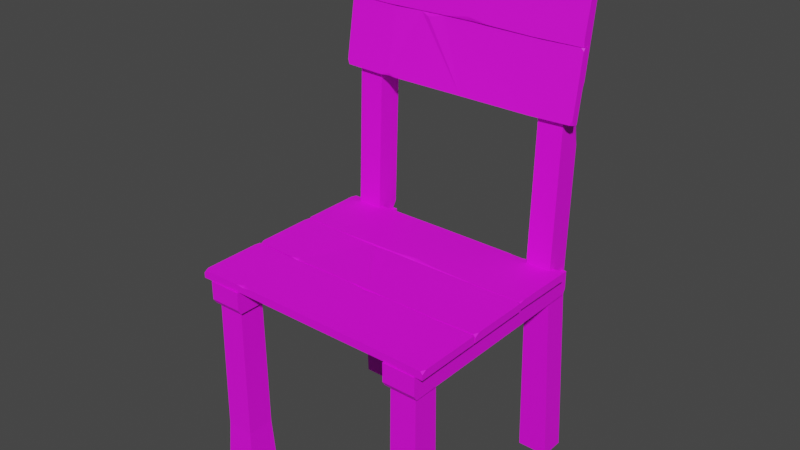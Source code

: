 # Source: Chair_V1.blend  (saved by Blender 2.91.10; exported with 4.5.12 LTS)
import bpy
from mathutils import Matrix  # noqa: F401  (used for matrix-valued properties, if any)

bpy.ops.wm.read_factory_settings(use_empty=True)
scene = bpy.context.scene
scene.name = 'Scene'

# ---- collections
col_collection = bpy.data.collections.new('Collection'); scene.collection.children.link(col_collection)

# ---- images (referenced by path relative to the original .blend; pixels are not part of the script)
import os
ASSET_DIR = os.environ.get("B2B_ASSET_DIR", "")  # directory of the original .blend (textures are referenced by path, not embedded)
HERE = os.path.dirname(os.path.abspath(__file__))  # packed textures are extracted next to this script under _unpacked/

def load_image(name, relpath, width, height, colorspace="sRGB"):
    """Load a texture the original file referenced (path relative to the .blend, or extracted next to this script)."""
    p = next((c for c in (os.path.join(HERE, relpath), os.path.join(ASSET_DIR, relpath)) if relpath and os.path.exists(c)), "")
    if p:
        img = bpy.data.images.load(p, check_existing=True)
        img.name = name
    else:  # same state as the original file: an image datablock whose file is absent (Cycles renders it pink)
        img = bpy.data.images.new(name, width, height)
        img.source = "FILE"
        img.filepath = "//" + (relpath or name)
    img.colorspace_settings.name = colorspace
    return img
img_color2_png_004 = load_image('Color2.png.004', 'Color2.png', 1024, 1024, 'sRGB')

# ---- materials (node trees are filled in below, after node groups)
mat_material_005 = bpy.data.materials.new('Material.005')
mat_material_005.use_transparent_shadow = False

# ---- material node trees
mat_material_005.use_nodes = True; mat_material_005.node_tree.nodes.clear()
_N = mat_material_005.node_tree.nodes; _L = mat_material_005.node_tree.links
n0 = _N.new('ShaderNodeBsdfPrincipled'); n0.name = 'Principled BSDF'; n0.location = (10, 300)
n0.distribution = 'GGX'
n0.subsurface_method = 'BURLEY'
n0.inputs[2].default_value = 0.6
n0.inputs[3].default_value = 1.45
n0.inputs[27].default_value = (0.0, 0.0, 0.0, 1.0)
n0.inputs[28].default_value = 1.0
n1 = _N.new('ShaderNodeOutputMaterial'); n1.name = 'Material Output'; n1.location = (300, 300)
n2 = _N.new('ShaderNodeTexImage'); n2.name = 'Image Texture'; n2.location = (-280, 280)
n2.image = img_color2_png_004
_L.new(n0.outputs[0], n1.inputs[0])
_L.new(n2.outputs[0], n0.inputs[0])
n1.is_active_output = True

# ---- world
world_world = bpy.data.worlds.new('World'); scene.world = world_world
world_world.use_nodes = True; world_world.node_tree.nodes.clear()
_N = world_world.node_tree.nodes; _L = world_world.node_tree.links
n0 = _N.new('ShaderNodeOutputWorld'); n0.name = 'World Output'; n0.location = (300, 300)
n1 = _N.new('ShaderNodeBackground'); n1.name = 'Background'; n1.location = (10, 300)
n1.inputs[0].default_value = (0.05088, 0.05088, 0.05088, 1.0)
_L.new(n1.outputs[0], n0.inputs[0])
n0.is_active_output = True
world_world.color = (0.05088, 0.05088, 0.05088)
world_world.use_sun_shadow = False
world_world.sun_shadow_jitter_overblur = 0.0

# ---- meshes
me_cube_020 = bpy.data.meshes.new('Cube.020')
me_cube_020.from_pydata([(-0.2514, 0.1686, 0.7022), (-0.2516, 0.1902, 0.8311), (0.2476, 0.1687, 0.7027), (0.2476, 0.1902, 0.8311), (-0.1499, 0.1895, 0.8286), (-0.1499, 0.1743, 0.8312), (-0.1514, 0.1681, 0.7008), (-0.1514, 0.1543, 0.7049), (-0.07301, 0.1758, 0.831), (0.01664, 0.1684, 0.7007), (-0.07301, 0.1902, 0.8309), (0.01664, 0.1526, 0.7034), (0.1664, 0.1743, 0.8316), (0.1607, 0.1681, 0.7004), (0.1664, 0.1897, 0.829), (0.1607, 0.1527, 0.703), (-0.1512, 0.1539, 0.7094), (-0.1354, 0.1528, 0.7033), (-0.1514, 0.1556, 0.7029), (-0.1675, 0.1527, 0.7029), (-0.07281, 0.1732, 0.8265), (-0.04111, 0.1754, 0.8329), (-0.07301, 0.178, 0.8329), (-0.09048, 0.1765, 0.8329), (0.2434, 0.1529, 0.7054), (0.2476, 0.1583, 0.7044), (0.2476, 0.1544, 0.7143), (0.2476, 0.1736, 0.8286), (0.2476, 0.1775, 0.8332), (0.242, 0.1744, 0.8336), (-0.247, 0.1529, 0.705), (-0.2514, 0.1544, 0.7142), (-0.2514, 0.1584, 0.7039), (-0.2516, 0.1726, 0.8227), (-0.2495, 0.1744, 0.8337), (-0.2516, 0.1771, 0.8333), (0.2302, 0.225, -1.304e-07), (0.225, 0.2026, 0.399), (0.2302, 0.175, -1.49e-07), (0.225, 0.1528, 0.4027), (0.1697, 0.225, -8.941e-08), (0.1787, 0.1976, 0.399), (0.1697, 0.175, -1.062e-07), (0.175, 0.1528, 0.4027), (0.2205, 0.2109, 0.6975), (0.225, 0.1637, 0.7051), (0.175, 0.2131, 0.6975), (0.175, 0.1637, 0.7051), (0.209, 0.2131, 0.6975), (0.225, 0.2224, 0.7589), (0.225, 0.1954, 0.7002), (0.225, 0.2114, 0.6472), (0.175, 0.2034, 0.4197), (0.175, 0.2037, 0.3806), (0.175, 0.1897, 0.3999), (0.1836, 0.2026, 0.399), (0.225, 0.256, 0.9811), (0.2174, 0.2496, 0.9897), (0.2174, 0.2194, 0.9939), (0.225, 0.2106, 0.9875), (0.1826, 0.2496, 0.9897), (0.175, 0.256, 0.9811), (0.1826, 0.2194, 0.9939), (0.175, 0.2106, 0.9875), (-0.2303, 0.225, -1.08e-07), (-0.225, 0.2026, 0.399), (-0.2303, 0.175, -1.285e-07), (-0.225, 0.1528, 0.4027), (-0.1698, 0.225, -1.49e-07), (-0.1787, 0.1976, 0.399), (-0.1698, 0.175, -8.941e-08), (-0.175, 0.1528, 0.4027), (-0.2205, 0.2109, 0.6975), (-0.225, 0.1637, 0.7051), (-0.175, 0.2131, 0.6975), (-0.175, 0.1637, 0.7051), (-0.209, 0.2131, 0.6975), (-0.225, 0.2224, 0.7589), (-0.225, 0.1954, 0.7002), (-0.225, 0.2114, 0.6472), (-0.175, 0.2034, 0.4197), (-0.175, 0.2037, 0.3806), (-0.175, 0.1897, 0.3999), (-0.1836, 0.2026, 0.399), (-0.225, 0.256, 0.9811), (-0.2174, 0.2496, 0.9897), (-0.2174, 0.2194, 0.9939), (-0.225, 0.2106, 0.9875), (-0.1826, 0.2496, 0.9897), (-0.175, 0.256, 0.9811), (-0.1826, 0.2194, 0.9939), (-0.175, 0.2106, 0.9875), (-0.168, -0.168, -1.36e-07), (-0.1744, -0.1744, 0.4), (-0.168, -0.232, -8.568e-08), (-0.1744, -0.2256, 0.4), (-0.232, -0.168, -9.686e-08), (-0.2256, -0.1744, 0.4), (-0.232, -0.232, -1.229e-07), (-0.2256, -0.2256, 0.4), (-0.1725, -0.1725, 0.09105), (-0.1725, -0.2275, 0.09105), (-0.2275, -0.2275, 0.09105), (-0.2255, -0.1732, 0.09105), (-0.2192, -0.1725, 0.09105), (-0.2288, -0.1712, 0.06556), (-0.2273, -0.1727, 0.1195), (-0.2275, -0.1768, 0.09105), (0.168, -0.232, -1.006e-07), (0.1744, -0.2256, 0.4), (0.168, -0.168, -7.264e-08), (0.1744, -0.1744, 0.4), (0.232, -0.232, -6.333e-08), (0.2256, -0.2256, 0.4), (0.232, -0.168, -1.118e-07), (0.2256, -0.1744, 0.4), (0.1725, -0.2275, 0.09105), (0.1725, -0.1725, 0.09105), (0.2275, -0.1725, 0.09105), (0.2255, -0.2268, 0.09105), (0.2192, -0.2275, 0.09105), (0.2288, -0.2288, 0.06556), (0.2273, -0.2273, 0.1195), (0.2275, -0.2232, 0.09105), (-0.2327, -0.2378, 0.4057), (-0.1673, -0.2378, 0.4057), (-0.2327, 0.1978, 0.4057), (-0.1673, 0.1978, 0.4057), (-0.2327, -0.2319, 0.3595), (-0.2327, -0.2378, 0.3689), (-0.1673, -0.2378, 0.3689), (-0.1673, -0.2319, 0.3595), (-0.2327, 0.1978, 0.3689), (-0.2327, 0.1919, 0.3595), (-0.1673, 0.1919, 0.3595), (-0.1673, 0.1978, 0.3689), (0.1673, -0.2378, 0.4057), (0.2327, -0.2378, 0.4057), (0.1673, 0.1978, 0.4057), (0.2327, 0.1978, 0.4057), (0.1673, -0.2319, 0.3595), (0.1673, -0.2378, 0.3689), (0.2327, -0.2378, 0.3689), (0.2327, -0.2319, 0.3595), (0.1673, 0.1978, 0.3689), (0.1673, 0.1919, 0.3595), (0.2327, 0.1919, 0.3595), (0.2327, 0.1978, 0.3689), (0.2091, 0.161, 0.4021), (0.2091, 0.1924, 0.4021), (-0.2091, 0.161, 0.4021), (-0.2091, 0.1924, 0.4021), (0.2034, 0.161, 0.3651), (0.2091, 0.161, 0.3726), (0.2091, 0.1924, 0.3726), (0.2034, 0.1924, 0.3651), (-0.2091, 0.161, 0.3726), (-0.2034, 0.161, 0.3651), (-0.2034, 0.1924, 0.3651), (-0.2091, 0.1924, 0.3726), (-0.2516, -0.237, 0.4062), (-0.2516, -0.1026, 0.4062), (0.2476, -0.237, 0.4062), (0.2476, -0.1026, 0.4062), (-0.1499, -0.1051, 0.4065), (-0.1499, -0.1051, 0.4219), (-0.1536, -0.2345, 0.4065), (-0.1536, -0.2328, 0.4208), (0.01384, -0.1051, 0.4204), (0.01761, -0.2348, 0.4062), (0.01384, -0.1028, 0.4062), (0.01761, -0.2348, 0.4222), (0.1664, -0.1047, 0.422), (0.1591, -0.2349, 0.4064), (0.1664, -0.1047, 0.4064), (0.1591, -0.2349, 0.422), (-0.1534, -0.2284, 0.4219), (-0.1376, -0.2346, 0.4219), (-0.1536, -0.2345, 0.4191), (-0.1697, -0.2349, 0.422), (0.01404, -0.1099, 0.4222), (0.0583, -0.1034, 0.4221), (0.01384, -0.1028, 0.4185), (-0.02824, -0.1034, 0.4221), (0.2434, -0.2369, 0.4222), (0.2476, -0.237, 0.4167), (0.2476, -0.2279, 0.4222), (0.2476, -0.1078, 0.4222), (0.2476, -0.1026, 0.4191), (0.242, -0.1028, 0.4222), (-0.2472, -0.2369, 0.4222), (-0.2516, -0.2276, 0.4222), (-0.2516, -0.237, 0.4166), (-0.2516, -0.1138, 0.4222), (-0.2495, -0.1027, 0.4222), (-0.2516, -0.1026, 0.4195), (-0.2514, -0.1007, 0.4062), (-0.2516, 0.02995, 0.4062), (0.2476, -0.1002, 0.4062), (0.2476, 0.02995, 0.4062), (-0.1499, 0.02746, 0.4065), (-0.1499, 0.02746, 0.4219), (-0.1514, -0.1022, 0.4065), (-0.1514, -0.1005, 0.4208), (-0.07301, 0.02749, 0.4204), (0.01664, -0.1022, 0.4062), (-0.07301, 0.02976, 0.4062), (0.01664, -0.1022, 0.4222), (0.1664, 0.02784, 0.422), (0.1607, -0.1026, 0.4064), (0.1664, 0.02784, 0.4064), (0.1607, -0.1026, 0.422), (-0.1512, -0.09604, 0.4219), (-0.1354, -0.1022, 0.4219), (-0.1514, -0.1022, 0.4191), (-0.1675, -0.1026, 0.422), (-0.07281, 0.02269, 0.4222), (-0.04111, 0.02936, 0.4211), (-0.07301, 0.02976, 0.4185), (-0.09048, 0.02951, 0.42), (0.2434, -0.1001, 0.4222), (0.2476, -0.1002, 0.4167), (0.2476, -0.09107, 0.4222), (0.2476, 0.02479, 0.4222), (0.2476, 0.02995, 0.4191), (0.242, 0.0298, 0.4222), (-0.247, -0.1006, 0.4222), (-0.2514, -0.09124, 0.4222), (-0.2514, -0.1007, 0.4166), (-0.2516, 0.0188, 0.4222), (-0.2495, 0.0299, 0.4222), (-0.2516, 0.02995, 0.4195), (0.2477, 0.1655, 0.4062), (0.2456, 0.03072, 0.4062), (-0.2515, 0.1655, 0.4062), (-0.2515, 0.03106, 0.4062), (0.1483, 0.02956, 0.4065), (0.1483, 0.02956, 0.4219), (0.1497, 0.163, 0.4065), (0.1497, 0.1612, 0.4208), (0.01325, 0.03329, 0.4204), (-0.0215, 0.1632, 0.4062), (0.01325, 0.03102, 0.4062), (-0.0215, 0.1632, 0.4222), (-0.1645, 0.02942, 0.422), (-0.163, 0.1633, 0.4064), (-0.1645, 0.02942, 0.4064), (-0.163, 0.1633, 0.422), (0.1495, 0.1568, 0.4219), (0.1337, 0.163, 0.4219), (0.1497, 0.163, 0.4191), (0.1658, 0.1634, 0.422), (0.01305, 0.03809, 0.4222), (-0.03121, 0.03158, 0.4221), (0.01325, 0.03102, 0.4185), (0.05533, 0.03161, 0.4221), (-0.2473, 0.1654, 0.4222), (-0.2515, 0.1655, 0.4167), (-0.2515, 0.1563, 0.4222), (-0.2515, 0.03622, 0.4222), (-0.2515, 0.03106, 0.4191), (-0.2459, 0.03121, 0.4222), (0.2433, 0.1653, 0.4222), (0.2477, 0.156, 0.4222), (0.2477, 0.1655, 0.4166), (0.2456, 0.04188, 0.4222), (0.2435, 0.03077, 0.4222), (0.2456, 0.03072, 0.4195), (0.2477, 0.2126, 0.9647), (0.2456, 0.1903, 0.8318), (-0.2515, 0.2126, 0.9647), (-0.2515, 0.1904, 0.8322), (0.1483, 0.1899, 0.8307), (0.1483, 0.1746, 0.8333), (0.1497, 0.2119, 0.9623), (0.1497, 0.1975, 0.9629), (0.01325, 0.1767, 0.8367), (-0.0215, 0.2122, 0.9625), (0.01325, 0.1904, 0.8321), (-0.0215, 0.1965, 0.9652), (-0.1645, 0.1745, 0.8331), (-0.163, 0.2121, 0.9627), (-0.1645, 0.1899, 0.8306), (-0.163, 0.1967, 0.9652), (0.1495, 0.1957, 0.9588), (0.1337, 0.1967, 0.9649), (0.1497, 0.1995, 0.9644), (0.1658, 0.1967, 0.9653), (0.01305, 0.1758, 0.8417), (-0.03121, 0.1748, 0.8353), (0.01325, 0.1782, 0.8342), (0.05533, 0.1748, 0.8353), (-0.2473, 0.1968, 0.9672), (-0.2515, 0.2022, 0.9664), (-0.2515, 0.1953, 0.9583), (-0.2515, 0.1755, 0.8399), (-0.2515, 0.1776, 0.8343), (-0.2459, 0.1746, 0.8349), (0.2433, 0.1968, 0.9672), (0.2477, 0.1953, 0.958), (0.2477, 0.2024, 0.9664), (0.2456, 0.1764, 0.8455), (0.2435, 0.1746, 0.8345), (0.2456, 0.1772, 0.834)], [], [(0, 32, 31, 33, 35, 1), (3, 28, 27, 26, 25, 2), (2, 25, 24, 15, 13), (14, 3, 2, 13), (8, 23, 20), (1, 4, 6, 0), (9, 11, 17, 18, 6), (5, 34, 33, 31, 30, 19, 16), (13, 15, 11, 9), (12, 21, 20, 11, 15), (4, 10, 9, 6), (4, 5, 23, 22, 10), (10, 14, 13, 9), (10, 22, 21, 12, 14), (17, 16, 7), (19, 18, 7), (18, 17, 7), (16, 19, 7), (20, 23, 5, 16, 17, 11), (22, 23, 8), (21, 22, 8), (20, 21, 8), (24, 25, 26), (14, 12, 29, 28, 3), (27, 28, 29), (27, 29, 12, 15, 24, 26), (30, 31, 32), (6, 18, 19, 30, 32, 0), (33, 34, 35), (1, 35, 34, 5, 4), (36, 37, 39, 38), (38, 39, 43, 42), (42, 43, 54, 53, 40), (40, 53, 55, 37, 36), (38, 42, 40, 36), (37, 55, 52, 46, 48, 51), (43, 39, 45, 47), (41, 54, 52), (39, 37, 51, 50, 45), (44, 48, 49), (62, 58, 57, 60), (47, 45, 59, 63), (46, 47, 63, 61), (55, 53, 41), (52, 54, 43, 47, 46), (52, 55, 41), (53, 54, 41), (57, 58, 59, 56), (58, 62, 63, 59), (62, 60, 61, 63), (60, 57, 56, 61), (45, 50, 49, 56, 59), (51, 48, 44), (50, 51, 44), (49, 48, 46, 61, 56), (49, 50, 44), (64, 65, 67, 66), (66, 67, 71, 70), (70, 71, 82, 81, 68), (68, 81, 83, 65, 64), (66, 70, 68, 64), (65, 83, 80, 74, 76, 79), (71, 67, 73, 75), (69, 82, 80), (67, 65, 79, 78, 73), (72, 76, 77), (90, 86, 85, 88), (75, 73, 87, 91), (74, 75, 91, 89), (83, 81, 69), (80, 82, 71, 75, 74), (80, 83, 69), (81, 82, 69), (85, 86, 87, 84), (86, 90, 91, 87), (90, 88, 89, 91), (88, 85, 84, 89), (73, 78, 77, 84, 87), (79, 76, 72), (78, 79, 72), (77, 76, 74, 89, 84), (77, 78, 72), (100, 93, 95, 101), (101, 95, 99, 102), (102, 99, 97, 106, 107), (103, 106, 104), (94, 98, 96, 92), (99, 95, 93, 97), (96, 105, 104, 100, 92), (98, 102, 107, 105, 96), (94, 101, 102, 98), (92, 100, 101, 94), (104, 106, 97, 93, 100), (105, 107, 103), (107, 106, 103), (104, 105, 103), (116, 109, 111, 117), (117, 111, 115, 118), (118, 115, 113, 122, 123), (119, 122, 120), (110, 114, 112, 108), (115, 111, 109, 113), (112, 121, 120, 116, 108), (114, 118, 123, 121, 112), (110, 117, 118, 114), (108, 116, 117, 110), (120, 122, 113, 109, 116), (121, 123, 119), (123, 122, 119), (120, 121, 119), (134, 131, 128, 133), (127, 135, 132, 126), (124, 129, 130, 125), (125, 127, 126, 124), (125, 130, 131, 134, 135, 127), (128, 131, 130, 129), (134, 133, 132, 135), (126, 132, 133, 128, 129, 124), (146, 143, 140, 145), (139, 147, 144, 138), (136, 141, 142, 137), (137, 139, 138, 136), (137, 142, 143, 146, 147, 139), (140, 143, 142, 141), (146, 145, 144, 147), (138, 144, 145, 140, 141, 136), (158, 155, 152, 157), (149, 151, 150, 148), (149, 154, 155, 158, 159, 151), (150, 156, 157, 152, 153, 148), (160, 192, 191, 193, 195, 161), (163, 188, 187, 186, 185, 162), (162, 185, 184, 175, 173), (174, 163, 162, 173), (168, 183, 180), (161, 164, 166, 160), (169, 171, 177, 178, 166), (165, 194, 193, 191, 190, 179, 176), (173, 175, 171, 169), (172, 181, 180, 171, 175), (164, 170, 169, 166), (164, 165, 183, 182, 170), (170, 174, 173, 169), (170, 182, 181, 172, 174), (177, 176, 167), (179, 178, 167), (178, 177, 167), (176, 179, 167), (180, 183, 165, 176, 177, 171), (182, 183, 168), (181, 182, 168), (180, 181, 168), (184, 185, 186), (174, 172, 189, 188, 163), (187, 188, 189), (187, 189, 172, 175, 184, 186), (190, 191, 192), (166, 178, 179, 190, 192, 160), (193, 194, 195), (161, 195, 194, 165, 164), (196, 228, 227, 229, 231, 197), (199, 224, 223, 222, 221, 198), (198, 221, 220, 211, 209), (210, 199, 198, 209), (204, 219, 216), (197, 200, 202, 196), (205, 207, 213, 214, 202), (201, 230, 229, 227, 226, 215, 212), (209, 211, 207, 205), (208, 217, 216, 207, 211), (200, 206, 205, 202), (200, 201, 219, 218, 206), (206, 210, 209, 205), (206, 218, 217, 208, 210), (213, 212, 203), (215, 214, 203), (214, 213, 203), (212, 215, 203), (216, 219, 201, 212, 213, 207), (218, 219, 204), (217, 218, 204), (216, 217, 204), (220, 221, 222), (210, 208, 225, 224, 199), (223, 224, 225), (223, 225, 208, 211, 220, 222), (226, 227, 228), (202, 214, 215, 226, 228, 196), (229, 230, 231), (197, 231, 230, 201, 200), (232, 264, 263, 265, 267, 233), (235, 260, 259, 258, 257, 234), (234, 257, 256, 247, 245), (246, 235, 234, 245), (240, 255, 252), (233, 236, 238, 232), (241, 243, 249, 250, 238), (237, 266, 265, 263, 262, 251, 248), (245, 247, 243, 241), (244, 253, 252, 243, 247), (236, 242, 241, 238), (236, 237, 255, 254, 242), (242, 246, 245, 241), (242, 254, 253, 244, 246), (249, 248, 239), (251, 250, 239), (250, 249, 239), (248, 251, 239), (252, 255, 237, 248, 249, 243), (254, 255, 240), (253, 254, 240), (252, 253, 240), (256, 257, 258), (246, 244, 261, 260, 235), (259, 260, 261), (259, 261, 244, 247, 256, 258), (262, 263, 264), (238, 250, 251, 262, 264, 232), (265, 266, 267), (233, 267, 266, 237, 236), (268, 300, 299, 301, 303, 269), (271, 296, 295, 294, 293, 270), (270, 293, 292, 283, 281), (282, 271, 270, 281), (276, 291, 288), (269, 272, 274, 268), (277, 279, 285, 286, 274), (273, 302, 301, 299, 298, 287, 284), (281, 283, 279, 277), (280, 289, 288, 279, 283), (272, 278, 277, 274), (272, 273, 291, 290, 278), (278, 282, 281, 277), (278, 290, 289, 280, 282), (285, 284, 275), (287, 286, 275), (286, 285, 275), (284, 287, 275), (288, 291, 273, 284, 285, 279), (290, 291, 276), (289, 290, 276), (288, 289, 276), (292, 293, 294), (282, 280, 297, 296, 271), (295, 296, 297), (295, 297, 280, 283, 292, 294), (298, 299, 300), (274, 286, 287, 298, 300, 268), (301, 302, 303), (269, 303, 302, 273, 272)])
_uv = me_cube_020.uv_layers.new(name='UVMap')
_uv.uv.foreach_set('vector', [0.5976, 0.9834, 0.5977, 0.9834, 0.5977, 0.9834, 0.5977, 0.9834, 0.5977, 0.9834, 0.5976, 0.9834, 0.5976, 0.9834, 0.5977, 0.9834, 0.5977, 0.9834, 0.5977, 0.9834, 0.5977, 0.9834, 0.5976, 0.9834, 0.5976, 0.9834, 0.5977, 0.9834, 0.5977, 0.9834, 0.5977, 0.9834, 0.5976, 0.9834, 0.5976, 0.9834, 0.5976, 0.9834, 0.5976, 0.9834, 0.5976, 0.9834, 0.5977, 0.9834, 0.5977, 0.9834, 0.5977, 0.9834, 0.5976, 0.9834, 0.5976, 0.9834, 0.5976, 0.9834, 0.5976, 0.9834, 0.5976, 0.9834, 0.5977, 0.9834, 0.5977, 0.9834, 0.5977, 0.9834, 0.5976, 0.9834, 0.5977, 0.9834, 0.5977, 0.9834, 0.5977, 0.9834, 0.5977, 0.9834, 0.5977, 0.9834, 0.5977, 0.9834, 0.5977, 0.9834, 0.5976, 0.9834, 0.5977, 0.9834, 0.5977, 0.9834, 0.5976, 0.9834, 0.5977, 0.9834, 0.5977, 0.9834, 0.5977, 0.9834, 0.5977, 0.9834, 0.5977, 0.9834, 0.5976, 0.9834, 0.5976, 0.9834, 0.5976, 0.9834, 0.5976, 0.9834, 0.5976, 0.9834, 0.5977, 0.9834, 0.5977, 0.9834, 0.5977, 0.9834, 0.5976, 0.9834, 0.5976, 0.9834, 0.5976, 0.9834, 0.5976, 0.9834, 0.5976, 0.9834, 0.5976, 0.9834, 0.5977, 0.9834, 0.5977, 0.9834, 0.5977, 0.9834, 0.5976, 0.9834, 0.5977, 0.9834, 0.5977, 0.9834, 0.5977, 0.9834, 0.5977, 0.9834, 0.5977, 0.9834, 0.5977, 0.9834, 0.5977, 0.9834, 0.5977, 0.9834, 0.5977, 0.9834, 0.5977, 0.9834, 0.5977, 0.9834, 0.5977, 0.9834, 0.5977, 0.9834, 0.5977, 0.9834, 0.5977, 0.9834, 0.5977, 0.9834, 0.5977, 0.9834, 0.5977, 0.9834, 0.5977, 0.9834, 0.5977, 0.9834, 0.5977, 0.9834, 0.5977, 0.9834, 0.5977, 0.9834, 0.5977, 0.9834, 0.5977, 0.9834, 0.5977, 0.9834, 0.5977, 0.9834, 0.5977, 0.9834, 0.5977, 0.9834, 0.5977, 0.9834, 0.5976, 0.9834, 0.5977, 0.9834, 0.5977, 0.9834, 0.5977, 0.9834, 0.5976, 0.9834, 0.5977, 0.9834, 0.5977, 0.9834, 0.5977, 0.9834, 0.5977, 0.9834, 0.5977, 0.9834, 0.5977, 0.9834, 0.5977, 0.9834, 0.5977, 0.9834, 0.5977, 0.9834, 0.5977, 0.9834, 0.5977, 0.9834, 0.5977, 0.9834, 0.5976, 0.9834, 0.5977, 0.9834, 0.5977, 0.9834, 0.5977, 0.9834, 0.5977, 0.9834, 0.5976, 0.9834, 0.5977, 0.9834, 0.5977, 0.9834, 0.5977, 0.9834, 0.5976, 0.9834, 0.5977, 0.9834, 0.5977, 0.9834, 0.5977, 0.9834, 0.5976, 0.9834, 0.5976, 0.9834, 0.5977, 0.9834, 0.5977, 0.9834, 0.5976, 0.9834, 0.5976, 0.9834, 0.5977, 0.9834, 0.5977, 0.9834, 0.5976, 0.9834, 0.5976, 0.9834, 0.5977, 0.9834, 0.5977, 0.9834, 0.5977, 0.9834, 0.5976, 0.9834, 0.5976, 0.9834, 0.5977, 0.9834, 0.5977, 0.9834, 0.5977, 0.9834, 0.5976, 0.9834, 0.5976, 0.9834, 0.5976, 0.9834, 0.5976, 0.9834, 0.5976, 0.9834, 0.5977, 0.9834, 0.5977, 0.9834, 0.5977, 0.9834, 0.5977, 0.9834, 0.5977, 0.9834, 0.5977, 0.9834, 0.5977, 0.9834, 0.5977, 0.9834, 0.5977, 0.9834, 0.5977, 0.9834, 0.5977, 0.9834, 0.5977, 0.9834, 0.5977, 0.9834, 0.5977, 0.9834, 0.5977, 0.9834, 0.5977, 0.9834, 0.5977, 0.9834, 0.5977, 0.9834, 0.5977, 0.9834, 0.5977, 0.9834, 0.5977, 0.9834, 0.5977, 0.9834, 0.5977, 0.9834, 0.5977, 0.9834, 0.5977, 0.9834, 0.5977, 0.9834, 0.5977, 0.9834, 0.5977, 0.9834, 0.5977, 0.9834, 0.5977, 0.9834, 0.5977, 0.9834, 0.5977, 0.9834, 0.5977, 0.9834, 0.5977, 0.9834, 0.5977, 0.9834, 0.5977, 0.9834, 0.5977, 0.9834, 0.5977, 0.9834, 0.5977, 0.9834, 0.5977, 0.9834, 0.5977, 0.9834, 0.5977, 0.9834, 0.5977, 0.9834, 0.5977, 0.9834, 0.5977, 0.9834, 0.5977, 0.9834, 0.5977, 0.9834, 0.5977, 0.9834, 0.5977, 0.9834, 0.5977, 0.9834, 0.5977, 0.9834, 0.5977, 0.9834, 0.5977, 0.9834, 0.5977, 0.9834, 0.5977, 0.9834, 0.5977, 0.9834, 0.5977, 0.9834, 0.5977, 0.9834, 0.5977, 0.9834, 0.5977, 0.9834, 0.5977, 0.9834, 0.5977, 0.9834, 0.5977, 0.9834, 0.5977, 0.9834, 0.5977, 0.9834, 0.5977, 0.9834, 0.5977, 0.9834, 0.5977, 0.9834, 0.5977, 0.9834, 0.5977, 0.9834, 0.5977, 0.9834, 0.5977, 0.9834, 0.5977, 0.9834, 0.5977, 0.9834, 0.5977, 0.9834, 0.5977, 0.9834, 0.5977, 0.9834, 0.5977, 0.9834, 0.5977, 0.9834, 0.5977, 0.9834, 0.5977, 0.9834, 0.5977, 0.9834, 0.5976, 0.9834, 0.5977, 0.9834, 0.5977, 0.9834, 0.5976, 0.9834, 0.5976, 0.9834, 0.5977, 0.9834, 0.5977, 0.9834, 0.5976, 0.9834, 0.5976, 0.9834, 0.5977, 0.9834, 0.5977, 0.9834, 0.5977, 0.9834, 0.5976, 0.9834, 0.5976, 0.9834, 0.5977, 0.9834, 0.5977, 0.9834, 0.5977, 0.9834, 0.5976, 0.9834, 0.5976, 0.9834, 0.5976, 0.9834, 0.5976, 0.9834, 0.5976, 0.9834, 0.5977, 0.9834, 0.5977, 0.9834, 0.5977, 0.9834, 0.5977, 0.9834, 0.5977, 0.9834, 0.5977, 0.9834, 0.5977, 0.9834, 0.5977, 0.9834, 0.5977, 0.9834, 0.5977, 0.9834, 0.5977, 0.9834, 0.5977, 0.9834, 0.5977, 0.9834, 0.5977, 0.9834, 0.5977, 0.9834, 0.5977, 0.9834, 0.5977, 0.9834, 0.5977, 0.9834, 0.5977, 0.9834, 0.5977, 0.9834, 0.5977, 0.9834, 0.5977, 0.9834, 0.5977, 0.9834, 0.5977, 0.9834, 0.5977, 0.9834, 0.5977, 0.9834, 0.5977, 0.9834, 0.5977, 0.9834, 0.5977, 0.9834, 0.5977, 0.9834, 0.5977, 0.9834, 0.5977, 0.9834, 0.5977, 0.9834, 0.5977, 0.9834, 0.5977, 0.9834, 0.5977, 0.9834, 0.5977, 0.9834, 0.5977, 0.9834, 0.5977, 0.9834, 0.5977, 0.9834, 0.5977, 0.9834, 0.5977, 0.9834, 0.5977, 0.9834, 0.5977, 0.9834, 0.5977, 0.9834, 0.5977, 0.9834, 0.5977, 0.9834, 0.5977, 0.9834, 0.5977, 0.9834, 0.5977, 0.9834, 0.5977, 0.9834, 0.5977, 0.9834, 0.5977, 0.9834, 0.5977, 0.9834, 0.5977, 0.9834, 0.5977, 0.9834, 0.5977, 0.9834, 0.5977, 0.9834, 0.5977, 0.9834, 0.5977, 0.9834, 0.5977, 0.9834, 0.5977, 0.9834, 0.5977, 0.9834, 0.5977, 0.9834, 0.5977, 0.9834, 0.5977, 0.9834, 0.5977, 0.9834, 0.5977, 0.9834, 0.5977, 0.9834, 0.5977, 0.9834, 0.5977, 0.9834, 0.5977, 0.9834, 0.5977, 0.9834, 0.5977, 0.9834, 0.5977, 0.9834, 0.5977, 0.9834, 0.5977, 0.9834, 0.5977, 0.9834, 0.5977, 0.9834, 0.5977, 0.9834, 0.5977, 0.9834, 0.5977, 0.9834, 0.5977, 0.9834, 0.5977, 0.9834, 0.5977, 0.9834, 0.5977, 0.9834, 0.5977, 0.9834, 0.5977, 0.9834, 0.5977, 0.9834, 0.5977, 0.9834, 0.5977, 0.9834, 0.5977, 0.9834, 0.5977, 0.9834, 0.5977, 0.9834, 0.5977, 0.9834, 0.5977, 0.9834, 0.5977, 0.9834, 0.5977, 0.9834, 0.5976, 0.9834, 0.5976, 0.9834, 0.5976, 0.9834, 0.5976, 0.9834, 0.5977, 0.9834, 0.5977, 0.9834, 0.5977, 0.9834, 0.5977, 0.9834, 0.5976, 0.9834, 0.5977, 0.9834, 0.5977, 0.9834, 0.5977, 0.9834, 0.5976, 0.9834, 0.5976, 0.9834, 0.5977, 0.9834, 0.5977, 0.9834, 0.5977, 0.9834, 0.5976, 0.9834, 0.5976, 0.9834, 0.5977, 0.9834, 0.5977, 0.9834, 0.5976, 0.9834, 0.5976, 0.9834, 0.5977, 0.9834, 0.5977, 0.9834, 0.5976, 0.9834, 0.5977, 0.9834, 0.5977, 0.9834, 0.5977, 0.9834, 0.5977, 0.9834, 0.5977, 0.9834, 0.5977, 0.9834, 0.5977, 0.9834, 0.5977, 0.9834, 0.5977, 0.9834, 0.5977, 0.9834, 0.5977, 0.9834, 0.5977, 0.9834, 0.5977, 0.9834, 0.5977, 0.9834, 0.5977, 0.9834, 0.5977, 0.9834, 0.5977, 0.9834, 0.5977, 0.9834, 0.5977, 0.9834, 0.5977, 0.9834, 0.5977, 0.9834, 0.5977, 0.9834, 0.5977, 0.9834, 0.5977, 0.9834, 0.5977, 0.9834, 0.5977, 0.9834, 0.5977, 0.9834, 0.5977, 0.9834, 0.5977, 0.9834, 0.5977, 0.9834, 0.5976, 0.9834, 0.5976, 0.9834, 0.5976, 0.9834, 0.5976, 0.9834, 0.5977, 0.9834, 0.5977, 0.9834, 0.5977, 0.9834, 0.5977, 0.9834, 0.5976, 0.9834, 0.5977, 0.9834, 0.5977, 0.9834, 0.5977, 0.9834, 0.5976, 0.9834, 0.5976, 0.9834, 0.5977, 0.9834, 0.5977, 0.9834, 0.5977, 0.9834, 0.5976, 0.9834, 0.5976, 0.9834, 0.5977, 0.9834, 0.5977, 0.9834, 0.5976, 0.9834, 0.5976, 0.9834, 0.5977, 0.9834, 0.5977, 0.9834, 0.5976, 0.9834, 0.5977, 0.9834, 0.5977, 0.9834, 0.5977, 0.9834, 0.5977, 0.9834, 0.5977, 0.9834, 0.5977, 0.9834, 0.5977, 0.9834, 0.5977, 0.9834, 0.5977, 0.9834, 0.5977, 0.9834, 0.5977, 0.9834, 0.5977, 0.9834, 0.5977, 0.9834, 0.5977, 0.9834, 0.5977, 0.9834, 0.5977, 0.9834, 0.5977, 0.9834, 0.5977, 0.9834, 0.5976, 0.9834, 0.5977, 0.9834, 0.5977, 0.9834, 0.5976, 0.9834, 0.5976, 0.9834, 0.5977, 0.9834, 0.5977, 0.9834, 0.5976, 0.9834, 0.5976, 0.9834, 0.5976, 0.9834, 0.5976, 0.9834, 0.5976, 0.9834, 0.5976, 0.9834, 0.5977, 0.9834, 0.5977, 0.9834, 0.5977, 0.9834, 0.5977, 0.9834, 0.5976, 0.9834, 0.5977, 0.9834, 0.5977, 0.9834, 0.5977, 0.9834, 0.5977, 0.9834, 0.5977, 0.9834, 0.5977, 0.9834, 0.5977, 0.9834, 0.5977, 0.9834, 0.5976, 0.9834, 0.5977, 0.9834, 0.5977, 0.9834, 0.5977, 0.9834, 0.5977, 0.9834, 0.5976, 0.9834, 0.5977, 0.9834, 0.5977, 0.9834, 0.5977, 0.9834, 0.5977, 0.9834, 0.5976, 0.9834, 0.5977, 0.9834, 0.5977, 0.9834, 0.5976, 0.9834, 0.5976, 0.9834, 0.5977, 0.9834, 0.5977, 0.9834, 0.5976, 0.9834, 0.5976, 0.9834, 0.5976, 0.9834, 0.5976, 0.9834, 0.5976, 0.9834, 0.5976, 0.9834, 0.5977, 0.9834, 0.5977, 0.9834, 0.5977, 0.9834, 0.5977, 0.9834, 0.5976, 0.9834, 0.5977, 0.9834, 0.5977, 0.9834, 0.5977, 0.9834, 0.5977, 0.9834, 0.5977, 0.9834, 0.5977, 0.9834, 0.5977, 0.9834, 0.5977, 0.9834, 0.5976, 0.9834, 0.5977, 0.9834, 0.5977, 0.9834, 0.5977, 0.9834, 0.5977, 0.9834, 0.5976, 0.9834, 0.5977, 0.9834, 0.5977, 0.9834, 0.5977, 0.9834, 0.5977, 0.9834, 0.5976, 0.9834, 0.5976, 0.9834, 0.5976, 0.9834, 0.5976, 0.9834, 0.5976, 0.9834, 0.5977, 0.9834, 0.5977, 0.9834, 0.5977, 0.9834, 0.5977, 0.9834, 0.5976, 0.9834, 0.5976, 0.9834, 0.5977, 0.9834, 0.5977, 0.9834, 0.5977, 0.9834, 0.5977, 0.9834, 0.5976, 0.9834, 0.6006, 0.9892, 0.6006, 0.9892, 0.6006, 0.9892, 0.6006, 0.9892, 0.6006, 0.9892, 0.6006, 0.9892, 0.6006, 0.9893, 0.6006, 0.9893, 0.6006, 0.9893, 0.6006, 0.9893, 0.6006, 0.9893, 0.6006, 0.9893, 0.6006, 0.9893, 0.6006, 0.9893, 0.6006, 0.9893, 0.6006, 0.9893, 0.6006, 0.9893, 0.6006, 0.9893, 0.6006, 0.9893, 0.6006, 0.9893, 0.6006, 0.9893, 0.6006, 0.9893, 0.6006, 0.9893, 0.6006, 0.9893, 0.6006, 0.9893, 0.6006, 0.9893, 0.6006, 0.9893, 0.6006, 0.9893, 0.6006, 0.9893, 0.6006, 0.9893, 0.6006, 0.9893, 0.6006, 0.9893, 0.6006, 0.9893, 0.6006, 0.9893, 0.6006, 0.9893, 0.6006, 0.9893, 0.6006, 0.9893, 0.6006, 0.9893, 0.6006, 0.9893, 0.6006, 0.9893, 0.6006, 0.9893, 0.6006, 0.9893, 0.6006, 0.9893, 0.6006, 0.9893, 0.6006, 0.9893, 0.6006, 0.9893, 0.6006, 0.9893, 0.6006, 0.9893, 0.6006, 0.9893, 0.6006, 0.9893, 0.6006, 0.9893, 0.6006, 0.9893, 0.6006, 0.9893, 0.6006, 0.9892, 0.6006, 0.9892, 0.6006, 0.9892, 0.6006, 0.9893, 0.6006, 0.9893, 0.6006, 0.9893, 0.6006, 0.9893, 0.6006, 0.9893, 0.6006, 0.9893, 0.6006, 0.9893, 0.6006, 0.9893, 0.6006, 0.9893, 0.6006, 0.9893, 0.6006, 0.9893, 0.6006, 0.9893, 0.6006, 0.9893, 0.6006, 0.9893, 0.6006, 0.9893, 0.6006, 0.9893, 0.6006, 0.9893, 0.6006, 0.9893, 0.6006, 0.9893, 0.6006, 0.9893, 0.6006, 0.9893, 0.6006, 0.9893, 0.6006, 0.9893, 0.6006, 0.9893, 0.6006, 0.9893, 0.6006, 0.9893, 0.6006, 0.9893, 0.6006, 0.9893, 0.6006, 0.9893, 0.6006, 0.9893, 0.6006, 0.9892, 0.6006, 0.9893, 0.6006, 0.9893, 0.6006, 0.9893, 0.6006, 0.9893, 0.6006, 0.9893, 0.6006, 0.9893, 0.6006, 0.9893, 0.6006, 0.9893, 0.6006, 0.9893, 0.6006, 0.9893, 0.6006, 0.9893, 0.6006, 0.9893, 0.6006, 0.9893, 0.6006, 0.9893, 0.6006, 0.9893, 0.6006, 0.9893, 0.6006, 0.9893, 0.6006, 0.9893, 0.6006, 0.9893, 0.6006, 0.9893, 0.6006, 0.9893, 0.6006, 0.9893, 0.6006, 0.9893, 0.6006, 0.9893, 0.6006, 0.9893, 0.6006, 0.9893, 0.6006, 0.9892, 0.6006, 0.9893, 0.6006, 0.9893, 0.6006, 0.9893, 0.6006, 0.9893, 0.6006, 0.9893, 0.6006, 0.9893, 0.6006, 0.9892, 0.6006, 0.9893, 0.6006, 0.9892, 0.6006, 0.9892, 0.6006, 0.9892, 0.6006, 0.9892, 0.6006, 0.9892, 0.6006, 0.9892, 0.5976, 0.9834, 0.5977, 0.9834, 0.5977, 0.9834, 0.5977, 0.9834, 0.5977, 0.9834, 0.5976, 0.9834, 0.5976, 0.9834, 0.5977, 0.9834, 0.5977, 0.9834, 0.5977, 0.9834, 0.5977, 0.9834, 0.5976, 0.9834, 0.5976, 0.9834, 0.5977, 0.9834, 0.5977, 0.9834, 0.5977, 0.9834, 0.5976, 0.9834, 0.5976, 0.9834, 0.5976, 0.9834, 0.5976, 0.9834, 0.5976, 0.9834, 0.5977, 0.9834, 0.5977, 0.9834, 0.5977, 0.9834, 0.5976, 0.9834, 0.5976, 0.9834, 0.5976, 0.9834, 0.5976, 0.9834, 0.5976, 0.9834, 0.5977, 0.9834, 0.5977, 0.9834, 0.5977, 0.9834, 0.5976, 0.9834, 0.5977, 0.9834, 0.5977, 0.9834, 0.5977, 0.9834, 0.5977, 0.9834, 0.5977, 0.9834, 0.5977, 0.9834, 0.5977, 0.9834, 0.5976, 0.9834, 0.5977, 0.9834, 0.5977, 0.9834, 0.5976, 0.9834, 0.5977, 0.9834, 0.5977, 0.9834, 0.5977, 0.9834, 0.5977, 0.9834, 0.5977, 0.9834, 0.5976, 0.9834, 0.5976, 0.9834, 0.5976, 0.9834, 0.5976, 0.9834, 0.5976, 0.9834, 0.5977, 0.9834, 0.5977, 0.9834, 0.5977, 0.9834, 0.5976, 0.9834, 0.5976, 0.9834, 0.5976, 0.9834, 0.5976, 0.9834, 0.5976, 0.9834, 0.5976, 0.9834, 0.5977, 0.9834, 0.5977, 0.9834, 0.5977, 0.9834, 0.5976, 0.9834, 0.5977, 0.9834, 0.5977, 0.9834, 0.5977, 0.9834, 0.5977, 0.9834, 0.5977, 0.9834, 0.5977, 0.9834, 0.5977, 0.9834, 0.5977, 0.9834, 0.5977, 0.9834, 0.5977, 0.9834, 0.5977, 0.9834, 0.5977, 0.9834, 0.5977, 0.9834, 0.5977, 0.9834, 0.5977, 0.9834, 0.5977, 0.9834, 0.5977, 0.9834, 0.5977, 0.9834, 0.5977, 0.9834, 0.5977, 0.9834, 0.5977, 0.9834, 0.5977, 0.9834, 0.5977, 0.9834, 0.5977, 0.9834, 0.5977, 0.9834, 0.5977, 0.9834, 0.5977, 0.9834, 0.5977, 0.9834, 0.5977, 0.9834, 0.5977, 0.9834, 0.5976, 0.9834, 0.5977, 0.9834, 0.5977, 0.9834, 0.5977, 0.9834, 0.5976, 0.9834, 0.5977, 0.9834, 0.5977, 0.9834, 0.5977, 0.9834, 0.5977, 0.9834, 0.5977, 0.9834, 0.5977, 0.9834, 0.5977, 0.9834, 0.5977, 0.9834, 0.5977, 0.9834, 0.5977, 0.9834, 0.5977, 0.9834, 0.5977, 0.9834, 0.5976, 0.9834, 0.5977, 0.9834, 0.5977, 0.9834, 0.5977, 0.9834, 0.5977, 0.9834, 0.5976, 0.9834, 0.5977, 0.9834, 0.5977, 0.9834, 0.5977, 0.9834, 0.5976, 0.9834, 0.5977, 0.9834, 0.5977, 0.9834, 0.5977, 0.9834, 0.5976, 0.9834, 0.6006, 0.9892, 0.6006, 0.9892, 0.6006, 0.9892, 0.6006, 0.9892, 0.6006, 0.9892, 0.6006, 0.9892, 0.6006, 0.9893, 0.6006, 0.9893, 0.6006, 0.9893, 0.6006, 0.9893, 0.6006, 0.9893, 0.6006, 0.9893, 0.6006, 0.9893, 0.6006, 0.9893, 0.6006, 0.9893, 0.6006, 0.9893, 0.6006, 0.9893, 0.6006, 0.9893, 0.6006, 0.9893, 0.6006, 0.9893, 0.6006, 0.9893, 0.6006, 0.9893, 0.6006, 0.9893, 0.6006, 0.9893, 0.6006, 0.9893, 0.6006, 0.9893, 0.6006, 0.9893, 0.6006, 0.9893, 0.6006, 0.9893, 0.6006, 0.9893, 0.6006, 0.9893, 0.6006, 0.9893, 0.6006, 0.9893, 0.6006, 0.9893, 0.6006, 0.9893, 0.6006, 0.9893, 0.6006, 0.9893, 0.6006, 0.9893, 0.6006, 0.9893, 0.6006, 0.9893, 0.6006, 0.9893, 0.6006, 0.9893, 0.6006, 0.9893, 0.6006, 0.9893, 0.6006, 0.9893, 0.6006, 0.9893, 0.6006, 0.9893, 0.6006, 0.9893, 0.6006, 0.9893, 0.6006, 0.9893, 0.6006, 0.9893, 0.6006, 0.9893, 0.6006, 0.9893, 0.6006, 0.9892, 0.6006, 0.9892, 0.6006, 0.9892, 0.6006, 0.9893, 0.6006, 0.9893, 0.6006, 0.9893, 0.6006, 0.9893, 0.6006, 0.9893, 0.6006, 0.9893, 0.6006, 0.9893, 0.6006, 0.9893, 0.6006, 0.9893, 0.6006, 0.9893, 0.6006, 0.9893, 0.6006, 0.9893, 0.6006, 0.9893, 0.6006, 0.9893, 0.6006, 0.9893, 0.6006, 0.9893, 0.6006, 0.9893, 0.6006, 0.9893, 0.6006, 0.9893, 0.6006, 0.9893, 0.6006, 0.9893, 0.6006, 0.9893, 0.6006, 0.9893, 0.6006, 0.9893, 0.6006, 0.9893, 0.6006, 0.9893, 0.6006, 0.9893, 0.6006, 0.9893, 0.6006, 0.9893, 0.6006, 0.9893, 0.6006, 0.9892, 0.6006, 0.9893, 0.6006, 0.9893, 0.6006, 0.9893, 0.6006, 0.9893, 0.6006, 0.9893, 0.6006, 0.9893, 0.6006, 0.9893, 0.6006, 0.9893, 0.6006, 0.9893, 0.6006, 0.9893, 0.6006, 0.9893, 0.6006, 0.9893, 0.6006, 0.9893, 0.6006, 0.9893, 0.6006, 0.9893, 0.6006, 0.9893, 0.6006, 0.9893, 0.6006, 0.9893, 0.6006, 0.9893, 0.6006, 0.9893, 0.6006, 0.9893, 0.6006, 0.9893, 0.6006, 0.9893, 0.6006, 0.9893, 0.6006, 0.9893, 0.6006, 0.9893, 0.6006, 0.9892, 0.6006, 0.9893, 0.6006, 0.9893, 0.6006, 0.9893, 0.6006, 0.9893, 0.6006, 0.9893, 0.6006, 0.9893, 0.6006, 0.9892, 0.6006, 0.9893, 0.6006, 0.9892, 0.6006, 0.9892, 0.6006, 0.9892, 0.6006, 0.9892, 0.6006, 0.9892, 0.6006, 0.9892, 0.6006, 0.9892, 0.6006, 0.9892, 0.6006, 0.9892, 0.6006, 0.9892, 0.6006, 0.9892, 0.6006, 0.9892, 0.6006, 0.9893, 0.6006, 0.9893, 0.6006, 0.9893, 0.6006, 0.9893, 0.6006, 0.9893, 0.6006, 0.9893, 0.6006, 0.9893, 0.6006, 0.9893, 0.6006, 0.9893, 0.6006, 0.9893, 0.6006, 0.9893, 0.6006, 0.9893, 0.6006, 0.9893, 0.6006, 0.9893, 0.6006, 0.9893, 0.6006, 0.9893, 0.6006, 0.9893, 0.6006, 0.9893, 0.6006, 0.9893, 0.6006, 0.9893, 0.6006, 0.9893, 0.6006, 0.9893, 0.6006, 0.9893, 0.6006, 0.9893, 0.6006, 0.9893, 0.6006, 0.9893, 0.6006, 0.9893, 0.6006, 0.9893, 0.6006, 0.9893, 0.6006, 0.9893, 0.6006, 0.9893, 0.6006, 0.9893, 0.6006, 0.9893, 0.6006, 0.9893, 0.6006, 0.9893, 0.6006, 0.9893, 0.6006, 0.9893, 0.6006, 0.9893, 0.6006, 0.9893, 0.6006, 0.9893, 0.6006, 0.9893, 0.6006, 0.9893, 0.6006, 0.9893, 0.6006, 0.9893, 0.6006, 0.9893, 0.6006, 0.9893, 0.6006, 0.9893, 0.6006, 0.9892, 0.6006, 0.9892, 0.6006, 0.9892, 0.6006, 0.9893, 0.6006, 0.9893, 0.6006, 0.9893, 0.6006, 0.9893, 0.6006, 0.9893, 0.6006, 0.9893, 0.6006, 0.9893, 0.6006, 0.9893, 0.6006, 0.9893, 0.6006, 0.9893, 0.6006, 0.9893, 0.6006, 0.9893, 0.6006, 0.9893, 0.6006, 0.9893, 0.6006, 0.9893, 0.6006, 0.9893, 0.6006, 0.9893, 0.6006, 0.9893, 0.6006, 0.9893, 0.6006, 0.9893, 0.6006, 0.9893, 0.6006, 0.9893, 0.6006, 0.9893, 0.6006, 0.9893, 0.6006, 0.9893, 0.6006, 0.9893, 0.6006, 0.9893, 0.6006, 0.9893, 0.6006, 0.9893, 0.6006, 0.9893, 0.6006, 0.9892, 0.6006, 0.9893, 0.6006, 0.9893, 0.6006, 0.9893, 0.6006, 0.9893, 0.6006, 0.9893, 0.6006, 0.9893, 0.6006, 0.9893, 0.6006, 0.9893, 0.6006, 0.9893, 0.6006, 0.9893, 0.6006, 0.9893, 0.6006, 0.9893, 0.6006, 0.9893, 0.6006, 0.9893, 0.6006, 0.9893, 0.6006, 0.9893, 0.6006, 0.9893, 0.6006, 0.9893, 0.6006, 0.9893, 0.6006, 0.9893, 0.6006, 0.9893, 0.6006, 0.9893, 0.6006, 0.9893, 0.6006, 0.9893, 0.6006, 0.9893, 0.6006, 0.9893, 0.6006, 0.9892, 0.6006, 0.9893, 0.6006, 0.9893, 0.6006, 0.9893, 0.6006, 0.9893, 0.6006, 0.9893, 0.6006, 0.9893, 0.6006, 0.9892, 0.6006, 0.9893, 0.6006, 0.9892, 0.6006, 0.9892, 0.6006, 0.9892, 0.6006, 0.9892, 0.6006, 0.9892, 0.6006, 0.9892])
me_cube_020.materials.append(mat_material_005)
me_cube_020.use_remesh_fix_poles = True
me_cube_020.use_remesh_preserve_attributes = False
me_cube_020.use_mirror_vertex_groups = False
me_cube_020.update()

# ---- objects
ob_chair_v1 = bpy.data.objects.new('Chair_V1', me_cube_020)

# ---- transforms, parenting, visibility, modifiers, constraints
ob_chair_v1.location = (0.0, 0.0, 5.96e-08)
ob_chair_v1.lineart.crease_threshold = 0.0

# ---- collection membership
col_collection.objects.link(ob_chair_v1)

# ---- scene / render settings (as saved in the file)
scene.frame_start = 1; scene.frame_end = 250; scene.frame_set(1)
scene.render.engine = 'BLENDER_EEVEE_NEXT'
scene.cycles.use_denoising = False
scene.cycles.samples = 128
scene.cycles.sampling_pattern = 'TABULATED_SOBOL'
scene.cycles.use_adaptive_sampling = False
scene.cycles.use_light_tree = False
scene.view_settings.view_transform = 'Filmic'
bpy.context.view_layer.update()

# ---- added for rendering (the .blend has no active camera and no usable light): camera, sun
cam_auto = bpy.data.cameras.new('AutoCamera')
cam_auto.lens = 50.0
cam_auto.sensor_width = 36.0
cam_auto.clip_end = 1000.0
ob_auto_camera = bpy.data.objects.new('AutoCamera', cam_auto)
scene.collection.objects.link(ob_auto_camera)
ob_auto_camera.location = (1.12398, -1.34204, 1.3977)
ob_auto_camera.rotation_euler = (1.09748, -7.21219e-08, 0.694738)
scene.camera = ob_auto_camera
light_auto_sun = bpy.data.lights.new('AutoSun', 'SUN')
light_auto_sun.energy = 3.0
light_auto_sun.angle = 0.0523599
ob_auto_sun = bpy.data.objects.new('AutoSun', light_auto_sun)
scene.collection.objects.link(ob_auto_sun)
ob_auto_sun.rotation_euler = (0.872665, 0.174533, 0.523599)
bpy.context.view_layer.update()
